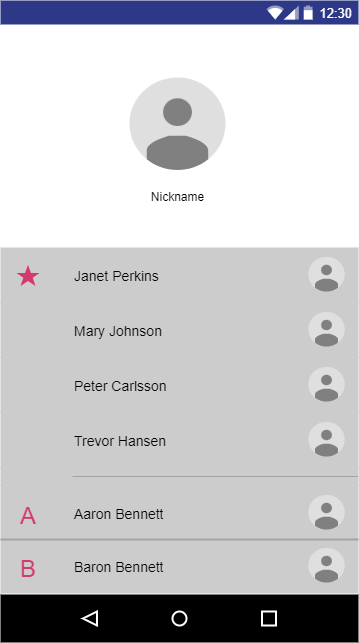

The diagram above was exported from draw.io. Its source (the exported page's mxGraphModel, read from the mxfile embedded in the PNG):
<mxGraphModel dx="1019" dy="546" grid="1" gridSize="10" guides="1" tooltips="1" connect="1" arrows="1" fold="1" page="1" pageScale="1" pageWidth="827" pageHeight="1169" math="0" shadow="0">
  <root>
    <mxCell id="0" />
    <mxCell id="1" parent="0" />
    <mxCell id="jHzOLy9xigRntpA6FmWf-1" value="" style="dashed=0;align=center;fontSize=12;shape=rect;fillColor=#ffffff;strokeColor=none;" vertex="1" parent="1">
      <mxGeometry x="230" y="20" width="358" height="642" as="geometry" />
    </mxCell>
    <mxCell id="jHzOLy9xigRntpA6FmWf-2" value="12:30" style="dashed=0;align=center;fontSize=12;shape=rect;align=right;fillColor=#2D3986;strokeColor=none;fontColor=#FFFFFF;spacingRight=4;spacingTop=1;fontStyle=0;fontSize=13;resizeWidth=1;" vertex="1" parent="jHzOLy9xigRntpA6FmWf-1">
      <mxGeometry width="358" height="24" relative="1" as="geometry" />
    </mxCell>
    <mxCell id="jHzOLy9xigRntpA6FmWf-3" value="" style="dashed=0;html=1;shape=mxgraph.gmdl.top_bar;fillColor=#2D3986;strokeColor=none;" vertex="1" parent="jHzOLy9xigRntpA6FmWf-2">
      <mxGeometry x="1" y="0.5" width="46" height="14" relative="1" as="geometry">
        <mxPoint x="-92" y="-7" as="offset" />
      </mxGeometry>
    </mxCell>
    <mxCell id="jHzOLy9xigRntpA6FmWf-9" value="Janet Perkins" style="dashed=0;align=center;fontSize=12;shape=rect;strokeColor=none;fillColor=#000000;opacity=20;resizeWidth=1;fontSize=14;fontColor=#000000;verticalAlign=middle;align=left;spacingLeft=72;" vertex="1" parent="jHzOLy9xigRntpA6FmWf-1">
      <mxGeometry width="358" height="55" relative="1" as="geometry">
        <mxPoint y="247" as="offset" />
      </mxGeometry>
    </mxCell>
    <mxCell id="jHzOLy9xigRntpA6FmWf-10" value="" style="dashed=0;html=1;shape=mxgraph.gmdl.star;strokeColor=none;fillColor=#D3396E;" vertex="1" parent="jHzOLy9xigRntpA6FmWf-9">
      <mxGeometry y="0.5" width="23" height="21" relative="1" as="geometry">
        <mxPoint x="16" y="-10" as="offset" />
      </mxGeometry>
    </mxCell>
    <mxCell id="jHzOLy9xigRntpA6FmWf-11" value="" style="dashed=0;html=1;shape=mxgraph.gmdl.user;strokeColor=none;fillColor=#808080;" vertex="1" parent="jHzOLy9xigRntpA6FmWf-9">
      <mxGeometry x="1" y="0.5" width="36" height="36" relative="1" as="geometry">
        <mxPoint x="-50" y="-18" as="offset" />
      </mxGeometry>
    </mxCell>
    <mxCell id="jHzOLy9xigRntpA6FmWf-12" value="Mary Johnson" style="dashed=0;align=center;fontSize=12;shape=rect;strokeColor=none;fillColor=#000000;opacity=20;resizeWidth=1;fontSize=14;fontColor=#000000;verticalAlign=middle;align=left;spacingLeft=72;" vertex="1" parent="jHzOLy9xigRntpA6FmWf-1">
      <mxGeometry width="358" height="55" relative="1" as="geometry">
        <mxPoint y="302" as="offset" />
      </mxGeometry>
    </mxCell>
    <mxCell id="jHzOLy9xigRntpA6FmWf-13" value="" style="dashed=0;html=1;shape=mxgraph.gmdl.user;strokeColor=none;fillColor=#808080;" vertex="1" parent="jHzOLy9xigRntpA6FmWf-12">
      <mxGeometry x="1" y="0.5" width="36" height="36" relative="1" as="geometry">
        <mxPoint x="-50" y="-18" as="offset" />
      </mxGeometry>
    </mxCell>
    <mxCell id="jHzOLy9xigRntpA6FmWf-14" value="Peter Carlsson" style="dashed=0;align=center;fontSize=12;shape=rect;strokeColor=none;fillColor=#000000;opacity=20;resizeWidth=1;fontSize=14;fontColor=#000000;verticalAlign=middle;align=left;spacingLeft=72;" vertex="1" parent="jHzOLy9xigRntpA6FmWf-1">
      <mxGeometry width="358" height="55" relative="1" as="geometry">
        <mxPoint y="357" as="offset" />
      </mxGeometry>
    </mxCell>
    <mxCell id="jHzOLy9xigRntpA6FmWf-15" value="" style="dashed=0;html=1;shape=mxgraph.gmdl.user;strokeColor=none;fillColor=#808080;" vertex="1" parent="jHzOLy9xigRntpA6FmWf-14">
      <mxGeometry x="1" y="0.5" width="36" height="36" relative="1" as="geometry">
        <mxPoint x="-50" y="-18" as="offset" />
      </mxGeometry>
    </mxCell>
    <mxCell id="jHzOLy9xigRntpA6FmWf-16" value="Trevor Hansen" style="dashed=0;align=center;fontSize=12;shape=rect;strokeColor=none;fillColor=#000000;opacity=20;resizeWidth=1;fontSize=14;fontColor=#000000;verticalAlign=middle;align=left;spacingLeft=72;" vertex="1" parent="jHzOLy9xigRntpA6FmWf-1">
      <mxGeometry width="358" height="55" relative="1" as="geometry">
        <mxPoint y="412" as="offset" />
      </mxGeometry>
    </mxCell>
    <mxCell id="jHzOLy9xigRntpA6FmWf-17" value="" style="dashed=0;html=1;shape=mxgraph.gmdl.user;strokeColor=none;fillColor=#808080;" vertex="1" parent="jHzOLy9xigRntpA6FmWf-16">
      <mxGeometry x="1" y="0.5" width="36" height="36" relative="1" as="geometry">
        <mxPoint x="-50" y="-18" as="offset" />
      </mxGeometry>
    </mxCell>
    <mxCell id="jHzOLy9xigRntpA6FmWf-18" value="" style="dashed=0;align=center;fontSize=12;shape=rect;strokeColor=none;fillColor=#000000;opacity=20;resizeWidth=1;" vertex="1" parent="jHzOLy9xigRntpA6FmWf-1">
      <mxGeometry width="358" height="18" relative="1" as="geometry">
        <mxPoint y="467" as="offset" />
      </mxGeometry>
    </mxCell>
    <mxCell id="jHzOLy9xigRntpA6FmWf-19" value="" style="shape=line;strokeColor=#000000;strokeWidth=1;opacity=20;resizeWidth=1;" vertex="1" parent="jHzOLy9xigRntpA6FmWf-18">
      <mxGeometry x="0.2011" y="0.5" width="286" height="8" relative="1" as="geometry">
        <mxPoint y="-4" as="offset" />
      </mxGeometry>
    </mxCell>
    <mxCell id="jHzOLy9xigRntpA6FmWf-20" value="Aaron Bennett" style="dashed=0;align=center;fontSize=12;shape=rect;strokeColor=none;fillColor=#000000;opacity=20;resizeWidth=1;fontSize=14;fontColor=#000000;verticalAlign=middle;align=left;spacingLeft=72;" vertex="1" parent="jHzOLy9xigRntpA6FmWf-1">
      <mxGeometry width="358" height="55" relative="1" as="geometry">
        <mxPoint y="485" as="offset" />
      </mxGeometry>
    </mxCell>
    <mxCell id="jHzOLy9xigRntpA6FmWf-21" value="A" style="text;fontSize=24;fontColor=#D3396E;verticalAlign=middle;fontStyle=0;align=center;" vertex="1" parent="jHzOLy9xigRntpA6FmWf-20">
      <mxGeometry y="0.5" width="24" height="24" relative="1" as="geometry">
        <mxPoint x="16" y="-12" as="offset" />
      </mxGeometry>
    </mxCell>
    <mxCell id="jHzOLy9xigRntpA6FmWf-22" value="" style="dashed=0;html=1;shape=mxgraph.gmdl.user;strokeColor=none;fillColor=#808080;" vertex="1" parent="jHzOLy9xigRntpA6FmWf-20">
      <mxGeometry x="1" y="0.5" width="36" height="36" relative="1" as="geometry">
        <mxPoint x="-50" y="-18" as="offset" />
      </mxGeometry>
    </mxCell>
    <mxCell id="jHzOLy9xigRntpA6FmWf-31" value="" style="dashed=0;align=center;fontSize=12;shape=rect;strokeColor=none;fillColor=#000000;resizeWidth=1;" vertex="1" parent="jHzOLy9xigRntpA6FmWf-1">
      <mxGeometry y="1" width="358" height="48" relative="1" as="geometry">
        <mxPoint y="-48" as="offset" />
      </mxGeometry>
    </mxCell>
    <mxCell id="jHzOLy9xigRntpA6FmWf-32" value="" style="dashed=0;html=1;shape=mxgraph.gmdl.back;strokeColor=#ffffff;fillColor=#000000;strokeWidth=2;" vertex="1" parent="jHzOLy9xigRntpA6FmWf-31">
      <mxGeometry x="0.25" y="0.5" width="14" height="14" relative="1" as="geometry">
        <mxPoint x="-7" y="-7" as="offset" />
      </mxGeometry>
    </mxCell>
    <mxCell id="jHzOLy9xigRntpA6FmWf-33" value="" style="shape=ellipse;strokeColor=#ffffff;fillColor=#000000;strokeWidth=2;" vertex="1" parent="jHzOLy9xigRntpA6FmWf-31">
      <mxGeometry x="0.5" y="0.5" width="14" height="14" relative="1" as="geometry">
        <mxPoint x="-7" y="-7" as="offset" />
      </mxGeometry>
    </mxCell>
    <mxCell id="jHzOLy9xigRntpA6FmWf-34" value="" style="shape=rect;strokeColor=#ffffff;fillColor=#000000;strokeWidth=2;" vertex="1" parent="jHzOLy9xigRntpA6FmWf-31">
      <mxGeometry x="0.75" y="0.5" width="14" height="14" relative="1" as="geometry">
        <mxPoint x="-7" y="-7" as="offset" />
      </mxGeometry>
    </mxCell>
    <mxCell id="jHzOLy9xigRntpA6FmWf-35" value="&lt;br&gt;&lt;br&gt;&lt;br&gt;&lt;br&gt;&lt;br&gt;&lt;br&gt;&lt;br&gt;&lt;br&gt;&lt;br&gt;&lt;br&gt;Nickname" style="dashed=0;html=1;shape=mxgraph.gmdl.user;strokeColor=none;fillColor=#808080;" vertex="1" parent="jHzOLy9xigRntpA6FmWf-1">
      <mxGeometry x="129" y="77" width="96" height="96" as="geometry" />
    </mxCell>
    <mxCell id="jHzOLy9xigRntpA6FmWf-36" value="Baron Bennett" style="dashed=0;align=center;fontSize=12;shape=rect;strokeColor=none;fillColor=#000000;opacity=20;resizeWidth=1;fontSize=14;fontColor=#000000;verticalAlign=middle;align=left;spacingLeft=72;" vertex="1" parent="jHzOLy9xigRntpA6FmWf-1">
      <mxGeometry y="538" width="358" height="55" as="geometry" />
    </mxCell>
    <mxCell id="jHzOLy9xigRntpA6FmWf-37" value="B" style="text;fontSize=24;fontColor=#D3396E;verticalAlign=middle;fontStyle=0;align=center;" vertex="1" parent="jHzOLy9xigRntpA6FmWf-36">
      <mxGeometry y="0.5" width="24" height="24" relative="1" as="geometry">
        <mxPoint x="16" y="-12" as="offset" />
      </mxGeometry>
    </mxCell>
    <mxCell id="jHzOLy9xigRntpA6FmWf-38" value="" style="dashed=0;html=1;shape=mxgraph.gmdl.user;strokeColor=none;fillColor=#808080;" vertex="1" parent="jHzOLy9xigRntpA6FmWf-36">
      <mxGeometry x="1" y="0.5" width="36" height="36" relative="1" as="geometry">
        <mxPoint x="-50" y="-18" as="offset" />
      </mxGeometry>
    </mxCell>
  </root>
</mxGraphModel>